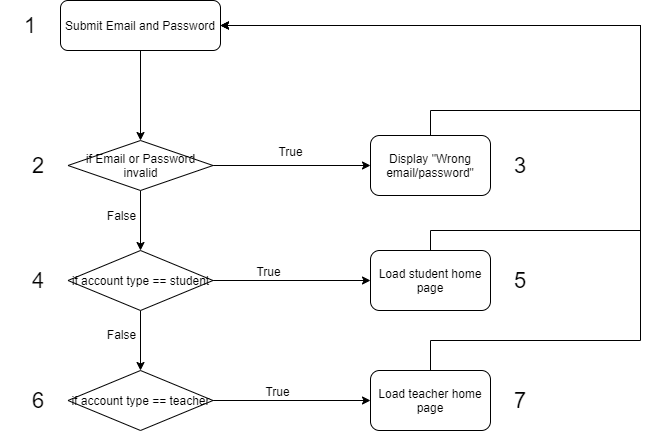

The diagram above was exported from draw.io. Its source (the exported page's mxGraphModel, read from the mxfile embedded in the PNG):
<mxGraphModel dx="1038" dy="489" grid="1" gridSize="10" guides="1" tooltips="1" connect="1" arrows="1" fold="1" page="1" pageScale="1" pageWidth="850" pageHeight="1100" math="0" shadow="0">
  <root>
    <mxCell id="12Y4CwwrFCXQhZ9M8wiG-0" />
    <mxCell id="12Y4CwwrFCXQhZ9M8wiG-1" parent="12Y4CwwrFCXQhZ9M8wiG-0" />
    <mxCell id="bczvtADpcwID3o00Bv3G-4" style="edgeStyle=orthogonalEdgeStyle;rounded=0;orthogonalLoop=1;jettySize=auto;html=1;exitX=0.5;exitY=1;exitDx=0;exitDy=0;entryX=0.5;entryY=0;entryDx=0;entryDy=0;fontSize=12;" parent="12Y4CwwrFCXQhZ9M8wiG-1" source="12Y4CwwrFCXQhZ9M8wiG-2" target="bczvtADpcwID3o00Bv3G-0" edge="1">
      <mxGeometry relative="1" as="geometry" />
    </mxCell>
    <mxCell id="12Y4CwwrFCXQhZ9M8wiG-2" value="&lt;p style=&quot;font-size: 12px;&quot;&gt;&lt;font style=&quot;font-size: 12px&quot;&gt;Submit Email and Password&lt;/font&gt;&lt;/p&gt;" style="rounded=1;whiteSpace=wrap;html=1;fontSize=12;align=center;" parent="12Y4CwwrFCXQhZ9M8wiG-1" vertex="1">
      <mxGeometry x="280" y="130" width="160" height="50" as="geometry" />
    </mxCell>
    <mxCell id="bczvtADpcwID3o00Bv3G-3" style="edgeStyle=orthogonalEdgeStyle;rounded=0;orthogonalLoop=1;jettySize=auto;html=1;exitX=1;exitY=0.5;exitDx=0;exitDy=0;entryX=0;entryY=0.5;entryDx=0;entryDy=0;fontSize=12;" parent="12Y4CwwrFCXQhZ9M8wiG-1" source="bczvtADpcwID3o00Bv3G-0" target="bczvtADpcwID3o00Bv3G-2" edge="1">
      <mxGeometry relative="1" as="geometry" />
    </mxCell>
    <mxCell id="bczvtADpcwID3o00Bv3G-13" value="True" style="edgeLabel;html=1;align=center;verticalAlign=middle;resizable=0;points=[];fontSize=12;" parent="bczvtADpcwID3o00Bv3G-3" vertex="1" connectable="0">
      <mxGeometry x="-0.3164" y="-1" relative="1" as="geometry">
        <mxPoint x="23" y="-16" as="offset" />
      </mxGeometry>
    </mxCell>
    <mxCell id="bczvtADpcwID3o00Bv3G-6" style="edgeStyle=orthogonalEdgeStyle;rounded=0;orthogonalLoop=1;jettySize=auto;html=1;exitX=0.5;exitY=1;exitDx=0;exitDy=0;entryX=0.5;entryY=0;entryDx=0;entryDy=0;fontSize=12;" parent="12Y4CwwrFCXQhZ9M8wiG-1" source="bczvtADpcwID3o00Bv3G-0" target="bczvtADpcwID3o00Bv3G-1" edge="1">
      <mxGeometry relative="1" as="geometry" />
    </mxCell>
    <mxCell id="bczvtADpcwID3o00Bv3G-14" value="False" style="edgeLabel;html=1;align=center;verticalAlign=middle;resizable=0;points=[];fontSize=12;" parent="bczvtADpcwID3o00Bv3G-6" vertex="1" connectable="0">
      <mxGeometry x="-0.2111" relative="1" as="geometry">
        <mxPoint x="-20" as="offset" />
      </mxGeometry>
    </mxCell>
    <mxCell id="bczvtADpcwID3o00Bv3G-0" value="if Email or Password invalid" style="rhombus;whiteSpace=wrap;html=1;fontSize=12;align=center;" parent="12Y4CwwrFCXQhZ9M8wiG-1" vertex="1">
      <mxGeometry x="287.5" y="270" width="145" height="50" as="geometry" />
    </mxCell>
    <mxCell id="bczvtADpcwID3o00Bv3G-7" style="edgeStyle=orthogonalEdgeStyle;rounded=0;orthogonalLoop=1;jettySize=auto;html=1;exitX=0.5;exitY=1;exitDx=0;exitDy=0;entryX=0.5;entryY=0;entryDx=0;entryDy=0;fontSize=12;" parent="12Y4CwwrFCXQhZ9M8wiG-1" source="bczvtADpcwID3o00Bv3G-1" target="bczvtADpcwID3o00Bv3G-5" edge="1">
      <mxGeometry relative="1" as="geometry" />
    </mxCell>
    <mxCell id="bczvtADpcwID3o00Bv3G-16" value="False" style="edgeLabel;html=1;align=center;verticalAlign=middle;resizable=0;points=[];fontSize=12;" parent="bczvtADpcwID3o00Bv3G-7" vertex="1" connectable="0">
      <mxGeometry x="-0.2173" relative="1" as="geometry">
        <mxPoint x="-20" as="offset" />
      </mxGeometry>
    </mxCell>
    <mxCell id="bczvtADpcwID3o00Bv3G-10" style="edgeStyle=orthogonalEdgeStyle;rounded=0;orthogonalLoop=1;jettySize=auto;html=1;exitX=1;exitY=0.5;exitDx=0;exitDy=0;entryX=0;entryY=0.5;entryDx=0;entryDy=0;fontSize=12;" parent="12Y4CwwrFCXQhZ9M8wiG-1" source="bczvtADpcwID3o00Bv3G-1" target="bczvtADpcwID3o00Bv3G-8" edge="1">
      <mxGeometry relative="1" as="geometry" />
    </mxCell>
    <mxCell id="bczvtADpcwID3o00Bv3G-17" value="True" style="edgeLabel;html=1;align=center;verticalAlign=middle;resizable=0;points=[];fontSize=12;" parent="bczvtADpcwID3o00Bv3G-10" vertex="1" connectable="0">
      <mxGeometry x="-0.4209" y="1" relative="1" as="geometry">
        <mxPoint x="9" y="-9" as="offset" />
      </mxGeometry>
    </mxCell>
    <mxCell id="bczvtADpcwID3o00Bv3G-1" value="if account type == student" style="rhombus;whiteSpace=wrap;html=1;fontSize=12;align=center;" parent="12Y4CwwrFCXQhZ9M8wiG-1" vertex="1">
      <mxGeometry x="287.5" y="380" width="145" height="60" as="geometry" />
    </mxCell>
    <mxCell id="skpzbGDyK1wA1kV-UNef-0" style="edgeStyle=orthogonalEdgeStyle;rounded=0;orthogonalLoop=1;jettySize=auto;html=1;exitX=0.5;exitY=0;exitDx=0;exitDy=0;entryX=1;entryY=0.5;entryDx=0;entryDy=0;" edge="1" parent="12Y4CwwrFCXQhZ9M8wiG-1" source="bczvtADpcwID3o00Bv3G-2" target="12Y4CwwrFCXQhZ9M8wiG-2">
      <mxGeometry relative="1" as="geometry">
        <Array as="points">
          <mxPoint x="650" y="240" />
          <mxPoint x="860" y="240" />
          <mxPoint x="860" y="155" />
        </Array>
      </mxGeometry>
    </mxCell>
    <mxCell id="bczvtADpcwID3o00Bv3G-2" value="Display &quot;Wrong email/password&quot;" style="rounded=1;whiteSpace=wrap;html=1;fontSize=12;align=center;" parent="12Y4CwwrFCXQhZ9M8wiG-1" vertex="1">
      <mxGeometry x="590" y="265" width="120" height="60" as="geometry" />
    </mxCell>
    <mxCell id="bczvtADpcwID3o00Bv3G-11" style="edgeStyle=orthogonalEdgeStyle;rounded=0;orthogonalLoop=1;jettySize=auto;html=1;exitX=1;exitY=0.5;exitDx=0;exitDy=0;entryX=0;entryY=0.5;entryDx=0;entryDy=0;fontSize=12;" parent="12Y4CwwrFCXQhZ9M8wiG-1" source="bczvtADpcwID3o00Bv3G-5" target="bczvtADpcwID3o00Bv3G-9" edge="1">
      <mxGeometry relative="1" as="geometry" />
    </mxCell>
    <mxCell id="bczvtADpcwID3o00Bv3G-18" value="True" style="edgeLabel;html=1;align=center;verticalAlign=middle;resizable=0;points=[];fontSize=12;" parent="bczvtADpcwID3o00Bv3G-11" vertex="1" connectable="0">
      <mxGeometry x="-0.1932" y="-1" relative="1" as="geometry">
        <mxPoint y="-11" as="offset" />
      </mxGeometry>
    </mxCell>
    <mxCell id="bczvtADpcwID3o00Bv3G-5" value="if account type == teacher" style="rhombus;whiteSpace=wrap;html=1;fontSize=12;align=center;" parent="12Y4CwwrFCXQhZ9M8wiG-1" vertex="1">
      <mxGeometry x="287.5" y="500" width="145" height="60" as="geometry" />
    </mxCell>
    <mxCell id="skpzbGDyK1wA1kV-UNef-1" style="edgeStyle=orthogonalEdgeStyle;rounded=0;orthogonalLoop=1;jettySize=auto;html=1;exitX=0.5;exitY=0;exitDx=0;exitDy=0;entryX=1;entryY=0.5;entryDx=0;entryDy=0;" edge="1" parent="12Y4CwwrFCXQhZ9M8wiG-1" source="bczvtADpcwID3o00Bv3G-8" target="12Y4CwwrFCXQhZ9M8wiG-2">
      <mxGeometry relative="1" as="geometry">
        <mxPoint x="440" y="150" as="targetPoint" />
        <Array as="points">
          <mxPoint x="650" y="360" />
          <mxPoint x="860" y="360" />
          <mxPoint x="860" y="155" />
        </Array>
      </mxGeometry>
    </mxCell>
    <mxCell id="bczvtADpcwID3o00Bv3G-8" value="Load student home page" style="rounded=1;whiteSpace=wrap;html=1;fontSize=12;align=center;" parent="12Y4CwwrFCXQhZ9M8wiG-1" vertex="1">
      <mxGeometry x="590" y="380" width="120" height="60" as="geometry" />
    </mxCell>
    <mxCell id="skpzbGDyK1wA1kV-UNef-2" style="edgeStyle=orthogonalEdgeStyle;rounded=0;orthogonalLoop=1;jettySize=auto;html=1;exitX=0.5;exitY=0;exitDx=0;exitDy=0;entryX=1;entryY=0.5;entryDx=0;entryDy=0;" edge="1" parent="12Y4CwwrFCXQhZ9M8wiG-1" source="bczvtADpcwID3o00Bv3G-9" target="12Y4CwwrFCXQhZ9M8wiG-2">
      <mxGeometry relative="1" as="geometry">
        <Array as="points">
          <mxPoint x="650" y="470" />
          <mxPoint x="860" y="470" />
          <mxPoint x="860" y="155" />
        </Array>
      </mxGeometry>
    </mxCell>
    <mxCell id="bczvtADpcwID3o00Bv3G-9" value="Load teacher home page" style="rounded=1;whiteSpace=wrap;html=1;fontSize=12;align=center;" parent="12Y4CwwrFCXQhZ9M8wiG-1" vertex="1">
      <mxGeometry x="590" y="500" width="120" height="60" as="geometry" />
    </mxCell>
    <mxCell id="rFigi_C-NKBLXN9tMTLj-0" value="&lt;font style=&quot;font-size: 22px&quot;&gt;1&lt;/font&gt;" style="text;html=1;strokeColor=none;fillColor=none;align=center;verticalAlign=middle;whiteSpace=wrap;rounded=0;fontSize=12;" parent="12Y4CwwrFCXQhZ9M8wiG-1" vertex="1">
      <mxGeometry x="220" y="140" width="60" height="30" as="geometry" />
    </mxCell>
    <mxCell id="rFigi_C-NKBLXN9tMTLj-1" value="&lt;font style=&quot;font-size: 22px&quot;&gt;2&lt;/font&gt;" style="text;html=1;strokeColor=none;fillColor=none;align=center;verticalAlign=middle;whiteSpace=wrap;rounded=0;fontSize=12;" parent="12Y4CwwrFCXQhZ9M8wiG-1" vertex="1">
      <mxGeometry x="227.5" y="280" width="60" height="30" as="geometry" />
    </mxCell>
    <mxCell id="rFigi_C-NKBLXN9tMTLj-2" value="&lt;font style=&quot;font-size: 22px&quot;&gt;3&lt;/font&gt;" style="text;html=1;strokeColor=none;fillColor=none;align=center;verticalAlign=middle;whiteSpace=wrap;rounded=0;fontSize=12;" parent="12Y4CwwrFCXQhZ9M8wiG-1" vertex="1">
      <mxGeometry x="710" y="280" width="60" height="30" as="geometry" />
    </mxCell>
    <mxCell id="rFigi_C-NKBLXN9tMTLj-3" value="&lt;span style=&quot;font-size: 22px&quot;&gt;4&lt;/span&gt;" style="text;html=1;strokeColor=none;fillColor=none;align=center;verticalAlign=middle;whiteSpace=wrap;rounded=0;fontSize=12;" parent="12Y4CwwrFCXQhZ9M8wiG-1" vertex="1">
      <mxGeometry x="227.5" y="395" width="60" height="30" as="geometry" />
    </mxCell>
    <mxCell id="rFigi_C-NKBLXN9tMTLj-4" value="&lt;font style=&quot;font-size: 22px&quot;&gt;5&lt;/font&gt;" style="text;html=1;strokeColor=none;fillColor=none;align=center;verticalAlign=middle;whiteSpace=wrap;rounded=0;fontSize=12;" parent="12Y4CwwrFCXQhZ9M8wiG-1" vertex="1">
      <mxGeometry x="710" y="395" width="60" height="30" as="geometry" />
    </mxCell>
    <mxCell id="rFigi_C-NKBLXN9tMTLj-5" value="&lt;font style=&quot;font-size: 22px&quot;&gt;6&lt;/font&gt;" style="text;html=1;strokeColor=none;fillColor=none;align=center;verticalAlign=middle;whiteSpace=wrap;rounded=0;fontSize=12;" parent="12Y4CwwrFCXQhZ9M8wiG-1" vertex="1">
      <mxGeometry x="227.5" y="515" width="60" height="30" as="geometry" />
    </mxCell>
    <mxCell id="rFigi_C-NKBLXN9tMTLj-6" value="&lt;font style=&quot;font-size: 22px&quot;&gt;7&lt;/font&gt;" style="text;html=1;strokeColor=none;fillColor=none;align=center;verticalAlign=middle;whiteSpace=wrap;rounded=0;fontSize=12;" parent="12Y4CwwrFCXQhZ9M8wiG-1" vertex="1">
      <mxGeometry x="710" y="515" width="60" height="30" as="geometry" />
    </mxCell>
  </root>
</mxGraphModel>